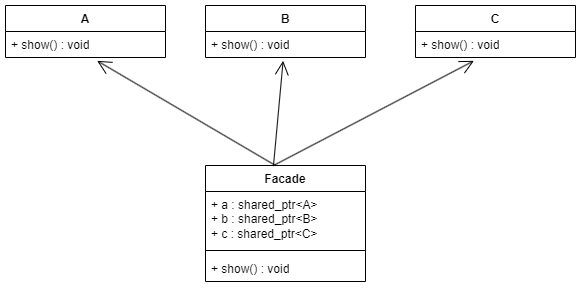

The diagram above was exported from draw.io. Its source (the exported page's mxGraphModel, read from the mxfile embedded in the PNG):
<mxGraphModel dx="1221" dy="871" grid="1" gridSize="10" guides="1" tooltips="1" connect="1" arrows="1" fold="1" page="1" pageScale="1" pageWidth="827" pageHeight="1169" math="0" shadow="0">
  <root>
    <mxCell id="WIyWlLk6GJQsqaUBKTNV-0" />
    <mxCell id="WIyWlLk6GJQsqaUBKTNV-1" parent="WIyWlLk6GJQsqaUBKTNV-0" />
    <mxCell id="ilLgf1BAZZzXx45fb2Jv-0" value="A" style="swimlane;fontStyle=1;align=center;verticalAlign=top;childLayout=stackLayout;horizontal=1;startSize=26;horizontalStack=0;resizeParent=1;resizeParentMax=0;resizeLast=0;collapsible=1;marginBottom=0;whiteSpace=wrap;html=1;" vertex="1" parent="WIyWlLk6GJQsqaUBKTNV-1">
      <mxGeometry x="80" y="60" width="160" height="52" as="geometry" />
    </mxCell>
    <mxCell id="ilLgf1BAZZzXx45fb2Jv-3" value="+ show() : void" style="text;strokeColor=none;fillColor=none;align=left;verticalAlign=top;spacingLeft=4;spacingRight=4;overflow=hidden;rotatable=0;points=[[0,0.5],[1,0.5]];portConstraint=eastwest;whiteSpace=wrap;html=1;" vertex="1" parent="ilLgf1BAZZzXx45fb2Jv-0">
      <mxGeometry y="26" width="160" height="26" as="geometry" />
    </mxCell>
    <mxCell id="ilLgf1BAZZzXx45fb2Jv-4" value="B" style="swimlane;fontStyle=1;align=center;verticalAlign=top;childLayout=stackLayout;horizontal=1;startSize=26;horizontalStack=0;resizeParent=1;resizeParentMax=0;resizeLast=0;collapsible=1;marginBottom=0;whiteSpace=wrap;html=1;" vertex="1" parent="WIyWlLk6GJQsqaUBKTNV-1">
      <mxGeometry x="280" y="60" width="160" height="52" as="geometry" />
    </mxCell>
    <mxCell id="ilLgf1BAZZzXx45fb2Jv-5" value="+ show() : void" style="text;strokeColor=none;fillColor=none;align=left;verticalAlign=top;spacingLeft=4;spacingRight=4;overflow=hidden;rotatable=0;points=[[0,0.5],[1,0.5]];portConstraint=eastwest;whiteSpace=wrap;html=1;" vertex="1" parent="ilLgf1BAZZzXx45fb2Jv-4">
      <mxGeometry y="26" width="160" height="26" as="geometry" />
    </mxCell>
    <mxCell id="ilLgf1BAZZzXx45fb2Jv-6" value="C" style="swimlane;fontStyle=1;align=center;verticalAlign=top;childLayout=stackLayout;horizontal=1;startSize=26;horizontalStack=0;resizeParent=1;resizeParentMax=0;resizeLast=0;collapsible=1;marginBottom=0;whiteSpace=wrap;html=1;" vertex="1" parent="WIyWlLk6GJQsqaUBKTNV-1">
      <mxGeometry x="490" y="60" width="160" height="52" as="geometry" />
    </mxCell>
    <mxCell id="ilLgf1BAZZzXx45fb2Jv-7" value="+ show() : void" style="text;strokeColor=none;fillColor=none;align=left;verticalAlign=top;spacingLeft=4;spacingRight=4;overflow=hidden;rotatable=0;points=[[0,0.5],[1,0.5]];portConstraint=eastwest;whiteSpace=wrap;html=1;" vertex="1" parent="ilLgf1BAZZzXx45fb2Jv-6">
      <mxGeometry y="26" width="160" height="26" as="geometry" />
    </mxCell>
    <mxCell id="ilLgf1BAZZzXx45fb2Jv-16" value="Facade" style="swimlane;fontStyle=1;align=center;verticalAlign=top;childLayout=stackLayout;horizontal=1;startSize=26;horizontalStack=0;resizeParent=1;resizeParentMax=0;resizeLast=0;collapsible=1;marginBottom=0;whiteSpace=wrap;html=1;" vertex="1" parent="WIyWlLk6GJQsqaUBKTNV-1">
      <mxGeometry x="280" y="220" width="160" height="116" as="geometry" />
    </mxCell>
    <mxCell id="ilLgf1BAZZzXx45fb2Jv-20" value="" style="endArrow=open;endFill=1;endSize=12;html=1;rounded=0;entryX=0.573;entryY=1.128;entryDx=0;entryDy=0;entryPerimeter=0;" edge="1" parent="ilLgf1BAZZzXx45fb2Jv-16" target="ilLgf1BAZZzXx45fb2Jv-3">
      <mxGeometry width="160" relative="1" as="geometry">
        <mxPoint x="70" as="sourcePoint" />
        <mxPoint x="230" as="targetPoint" />
      </mxGeometry>
    </mxCell>
    <mxCell id="ilLgf1BAZZzXx45fb2Jv-17" value="+ a : shared_ptr&amp;lt;A&amp;gt;&lt;div&gt;+ b : shared_ptr&amp;lt;B&amp;gt;&lt;/div&gt;&lt;div&gt;+ c : shared_ptr&amp;lt;C&amp;gt;&lt;/div&gt;" style="text;strokeColor=none;fillColor=none;align=left;verticalAlign=top;spacingLeft=4;spacingRight=4;overflow=hidden;rotatable=0;points=[[0,0.5],[1,0.5]];portConstraint=eastwest;whiteSpace=wrap;html=1;" vertex="1" parent="ilLgf1BAZZzXx45fb2Jv-16">
      <mxGeometry y="26" width="160" height="54" as="geometry" />
    </mxCell>
    <mxCell id="ilLgf1BAZZzXx45fb2Jv-18" value="" style="line;strokeWidth=1;fillColor=none;align=left;verticalAlign=middle;spacingTop=-1;spacingLeft=3;spacingRight=3;rotatable=0;labelPosition=right;points=[];portConstraint=eastwest;strokeColor=inherit;" vertex="1" parent="ilLgf1BAZZzXx45fb2Jv-16">
      <mxGeometry y="80" width="160" height="10" as="geometry" />
    </mxCell>
    <mxCell id="ilLgf1BAZZzXx45fb2Jv-19" value="+ show() : void" style="text;strokeColor=none;fillColor=none;align=left;verticalAlign=top;spacingLeft=4;spacingRight=4;overflow=hidden;rotatable=0;points=[[0,0.5],[1,0.5]];portConstraint=eastwest;whiteSpace=wrap;html=1;" vertex="1" parent="ilLgf1BAZZzXx45fb2Jv-16">
      <mxGeometry y="90" width="160" height="26" as="geometry" />
    </mxCell>
    <mxCell id="ilLgf1BAZZzXx45fb2Jv-21" value="" style="endArrow=open;endFill=1;endSize=12;html=1;rounded=0;entryX=0.485;entryY=1.128;entryDx=0;entryDy=0;entryPerimeter=0;" edge="1" parent="ilLgf1BAZZzXx45fb2Jv-16" target="ilLgf1BAZZzXx45fb2Jv-5">
      <mxGeometry width="160" relative="1" as="geometry">
        <mxPoint x="68" as="sourcePoint" />
        <mxPoint x="-110" y="-105" as="targetPoint" />
      </mxGeometry>
    </mxCell>
    <mxCell id="ilLgf1BAZZzXx45fb2Jv-22" value="" style="endArrow=open;endFill=1;endSize=12;html=1;rounded=0;entryX=0.365;entryY=1.128;entryDx=0;entryDy=0;entryPerimeter=0;" edge="1" parent="WIyWlLk6GJQsqaUBKTNV-1" target="ilLgf1BAZZzXx45fb2Jv-7">
      <mxGeometry width="160" relative="1" as="geometry">
        <mxPoint x="348" y="220" as="sourcePoint" />
        <mxPoint x="170" y="115" as="targetPoint" />
      </mxGeometry>
    </mxCell>
  </root>
</mxGraphModel>